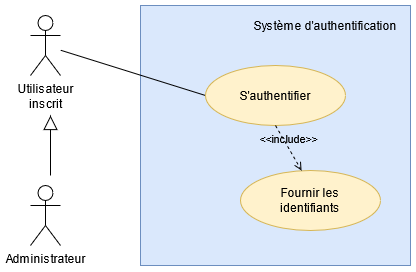

The diagram above was exported from draw.io. Its source (the exported page's mxGraphModel, read from the mxfile embedded in the PNG):
<mxGraphModel dx="796" dy="790" grid="1" gridSize="10" guides="1" tooltips="1" connect="1" arrows="1" fold="1" page="1" pageScale="1" pageWidth="827" pageHeight="1169" math="0" shadow="0">
  <root>
    <mxCell id="0" />
    <mxCell id="1" parent="0" />
    <mxCell id="4T759le3JVKkBKNWdBKl-1" value="&lt;div&gt;Utilisateur&lt;/div&gt;&lt;div&gt;inscrit&lt;/div&gt;" style="shape=umlActor;verticalLabelPosition=bottom;verticalAlign=top;html=1;" vertex="1" parent="1">
      <mxGeometry x="270" y="120" width="30" height="60" as="geometry" />
    </mxCell>
    <mxCell id="4T759le3JVKkBKNWdBKl-2" value="Administrateur" style="shape=umlActor;verticalLabelPosition=bottom;verticalAlign=top;html=1;" vertex="1" parent="1">
      <mxGeometry x="270" y="290" width="30" height="60" as="geometry" />
    </mxCell>
    <mxCell id="4T759le3JVKkBKNWdBKl-3" value="" style="rounded=0;whiteSpace=wrap;html=1;fillColor=#dae8fc;strokeColor=#6c8ebf;" vertex="1" parent="1">
      <mxGeometry x="380" y="110" width="270" height="260" as="geometry" />
    </mxCell>
    <mxCell id="4T759le3JVKkBKNWdBKl-4" value="Système d'authentification" style="text;html=1;strokeColor=none;fillColor=none;align=center;verticalAlign=middle;whiteSpace=wrap;rounded=0;" vertex="1" parent="1">
      <mxGeometry x="490" y="120" width="150" height="20" as="geometry" />
    </mxCell>
    <mxCell id="4T759le3JVKkBKNWdBKl-5" value="" style="endArrow=none;html=1;entryX=0;entryY=0.5;entryDx=0;entryDy=0;" edge="1" parent="1" source="4T759le3JVKkBKNWdBKl-1" target="4T759le3JVKkBKNWdBKl-7">
      <mxGeometry width="50" height="50" relative="1" as="geometry">
        <mxPoint x="340" y="280" as="sourcePoint" />
        <mxPoint x="414" y="185.5" as="targetPoint" />
      </mxGeometry>
    </mxCell>
    <mxCell id="4T759le3JVKkBKNWdBKl-6" value="" style="endArrow=block;endFill=0;endSize=12;html=1;" edge="1" parent="1">
      <mxGeometry width="160" relative="1" as="geometry">
        <mxPoint x="290" y="280" as="sourcePoint" />
        <mxPoint x="290" y="220" as="targetPoint" />
      </mxGeometry>
    </mxCell>
    <mxCell id="4T759le3JVKkBKNWdBKl-7" value="S'authentifier" style="ellipse;whiteSpace=wrap;html=1;fillColor=#fff2cc;strokeColor=#d6b656;" vertex="1" parent="1">
      <mxGeometry x="445" y="170" width="140" height="60" as="geometry" />
    </mxCell>
    <mxCell id="4T759le3JVKkBKNWdBKl-8" value="&lt;div&gt;Fournir les &lt;br&gt;&lt;/div&gt;&lt;div&gt;identifiants&lt;br&gt;&lt;/div&gt;" style="ellipse;whiteSpace=wrap;html=1;fillColor=#fff2cc;strokeColor=#d6b656;" vertex="1" parent="1">
      <mxGeometry x="480" y="275" width="140" height="60" as="geometry" />
    </mxCell>
    <mxCell id="4T759le3JVKkBKNWdBKl-16" value="&amp;lt;&amp;lt;include&amp;gt;&amp;gt;" style="html=1;verticalAlign=bottom;labelBackgroundColor=none;endArrow=open;endFill=0;dashed=1;exitX=0.5;exitY=1;exitDx=0;exitDy=0;entryX=0.436;entryY=0;entryDx=0;entryDy=0;entryPerimeter=0;" edge="1" parent="1" source="4T759le3JVKkBKNWdBKl-7" target="4T759le3JVKkBKNWdBKl-8">
      <mxGeometry width="160" relative="1" as="geometry">
        <mxPoint x="490" y="250" as="sourcePoint" />
        <mxPoint x="650" y="250" as="targetPoint" />
      </mxGeometry>
    </mxCell>
  </root>
</mxGraphModel>